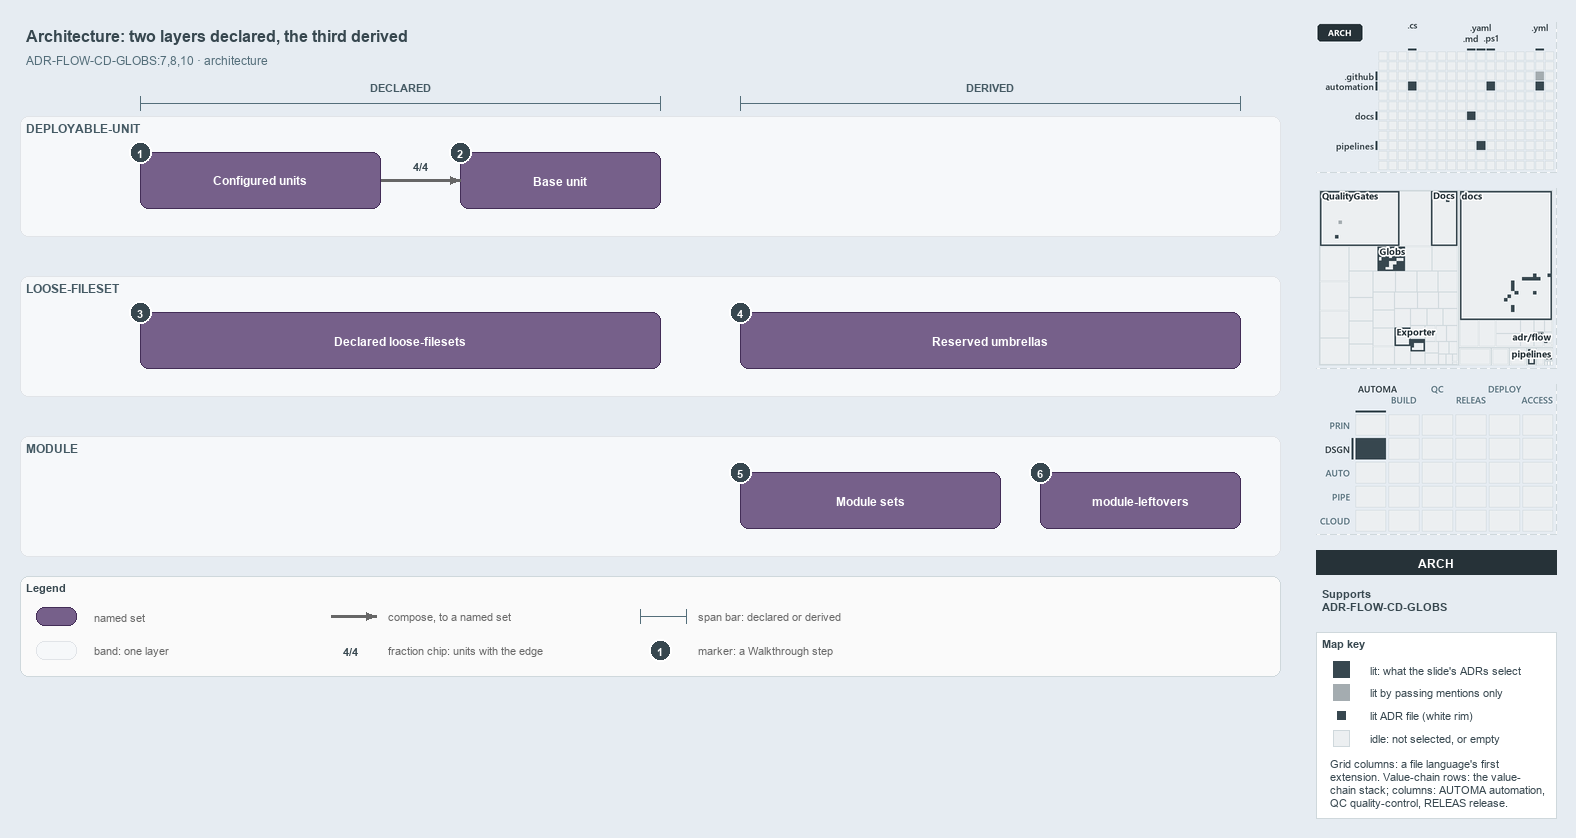

The diagram above was exported from draw.io. Its source (the exported page's mxGraphModel, read from the mxfile embedded in the PNG):
<mxGraphModel dx="1024" dy="768" grid="0" gridSize="10" guides="1" tooltips="1" connect="1" arrows="1" fold="1" page="1" pageScale="1" pageWidth="1572" pageHeight="700" background="#E6ECF2" math="0" shadow="0">
  <root>
    <mxCell id="0" />
    <mxCell id="1" parent="0" />
    <mxCell id="title" value="Architecture: two layers declared, the third derived" style="text;html=1;align=left;verticalAlign=middle;fontSize=16;fontStyle=1;fontColor=#37474F;" vertex="1" parent="1">
      <mxGeometry x="20" y="14" width="1260" height="30" as="geometry" />
    </mxCell>
    <mxCell id="subtitle" value="ADR-FLOW-CD-GLOBS:7,8,10 &amp;#183; architecture" style="text;html=1;align=left;verticalAlign=middle;fontSize=12;fontColor=#546E7A;" vertex="1" parent="1">
      <mxGeometry x="20" y="44" width="1240" height="20" as="geometry" />
    </mxCell>
    <mxCell id="band-du" value="DEPLOYABLE-UNIT" style="rounded=1;html=1;arcSize=3;fillColor=#F6F8FA;strokeColor=#E1E4E8;verticalAlign=top;align=left;spacingLeft=8;fontStyle=1;fontSize=12;fontColor=#455A64;" vertex="1" parent="1">
      <mxGeometry x="20" y="110" width="1260" height="120" as="geometry" />
    </mxCell>
    <mxCell id="band-loose" value="LOOSE-FILESET" style="rounded=1;html=1;arcSize=3;fillColor=#F6F8FA;strokeColor=#E1E4E8;verticalAlign=top;align=left;spacingLeft=8;fontStyle=1;fontSize=12;fontColor=#455A64;" vertex="1" parent="1">
      <mxGeometry x="20" y="270" width="1260" height="120" as="geometry" />
    </mxCell>
    <mxCell id="band-module" value="MODULE" style="rounded=1;html=1;arcSize=3;fillColor=#F6F8FA;strokeColor=#E1E4E8;verticalAlign=top;align=left;spacingLeft=8;fontStyle=1;fontSize=12;fontColor=#455A64;" vertex="1" parent="1">
      <mxGeometry x="20" y="430" width="1260" height="120" as="geometry" />
    </mxCell>
    <mxCell id="span-declared-label" value="DECLARED" style="text;html=1;align=center;verticalAlign=middle;fontSize=11;fontStyle=1;fontColor=#455A64;labelBackgroundColor=#FFFFFF;" vertex="1" parent="1">
      <mxGeometry x="360" y="72" width="80" height="16" as="geometry" />
    </mxCell>
    <mxCell id="span-declared" value="" style="shape=crossbar;whiteSpace=wrap;html=1;rounded=1;fillColor=none;strokeColor=#546E7A;strokeWidth=1.5;" vertex="1" parent="1">
      <mxGeometry x="140" y="90" width="520" height="14" as="geometry" />
    </mxCell>
    <mxCell id="span-derived-label" value="DERIVED" style="text;html=1;align=center;verticalAlign=middle;fontSize=11;fontStyle=1;fontColor=#455A64;labelBackgroundColor=#FFFFFF;" vertex="1" parent="1">
      <mxGeometry x="950" y="72" width="80" height="16" as="geometry" />
    </mxCell>
    <mxCell id="span-derived" value="" style="shape=crossbar;whiteSpace=wrap;html=1;rounded=1;fillColor=none;strokeColor=#546E7A;strokeWidth=1.5;" vertex="1" parent="1">
      <mxGeometry x="740" y="90" width="500" height="14" as="geometry" />
    </mxCell>
    <mxCell id="set-configured" value="&lt;b&gt;Configured units&lt;/b&gt;" style="rounded=1;whiteSpace=wrap;html=1;arcSize=20;fillColor=#76608a;strokeColor=#432d57;fontColor=#FFFFFF;fontSize=12;" vertex="1" parent="1">
      <mxGeometry x="140" y="146" width="240" height="56" as="geometry" />
    </mxCell>
    <mxCell id="set-base" value="&lt;b&gt;Base unit&lt;/b&gt;" style="rounded=1;whiteSpace=wrap;html=1;arcSize=20;fillColor=#76608a;strokeColor=#432d57;fontColor=#FFFFFF;fontSize=12;" vertex="1" parent="1">
      <mxGeometry x="460" y="146" width="200" height="56" as="geometry" />
    </mxCell>
    <mxCell id="p-edge-compose-a" value="" style="text;html=1;strokeColor=none;fillColor=none;" vertex="1" parent="1">
      <mxGeometry x="380" y="174" width="1" height="1" as="geometry" />
    </mxCell>
    <mxCell id="p-edge-compose-b" value="" style="text;html=1;strokeColor=none;fillColor=none;" vertex="1" parent="1">
      <mxGeometry x="460" y="174" width="1" height="1" as="geometry" />
    </mxCell>
    <mxCell id="edge-compose" value="" style="edgeStyle=orthogonalEdgeStyle;rounded=1;html=1;fontSize=10;endArrow=block;strokeColor=#666666;strokeWidth=2.5;" edge="1" parent="1" source="p-edge-compose-a" target="p-edge-compose-b">
      <mxGeometry relative="1" as="geometry" />
    </mxCell>
    <mxCell id="frac-compose" value="&lt;b&gt;4/4&lt;/b&gt;" style="text;html=1;align=center;verticalAlign=middle;fontSize=11;fontColor=#37474F;fillColor=#FFFFFF;strokeColor=none;" vertex="1" parent="1">
      <mxGeometry x="405" y="150" width="30" height="18" as="geometry" />
    </mxCell>
    <mxCell id="set-declared-loose" value="&lt;b&gt;Declared loose-filesets&lt;/b&gt;" style="rounded=1;whiteSpace=wrap;html=1;arcSize=20;fillColor=#76608a;strokeColor=#432d57;fontColor=#FFFFFF;fontSize=12;" vertex="1" parent="1">
      <mxGeometry x="140" y="306" width="520" height="56" as="geometry" />
    </mxCell>
    <mxCell id="set-umbrellas" value="&lt;b&gt;Reserved umbrellas&lt;/b&gt;" style="rounded=1;whiteSpace=wrap;html=1;arcSize=20;fillColor=#76608a;strokeColor=#432d57;fontColor=#FFFFFF;fontSize=12;" vertex="1" parent="1">
      <mxGeometry x="740" y="306" width="500" height="56" as="geometry" />
    </mxCell>
    <mxCell id="set-module" value="&lt;b&gt;Module sets&lt;/b&gt;" style="rounded=1;whiteSpace=wrap;html=1;arcSize=20;fillColor=#76608a;strokeColor=#432d57;fontColor=#FFFFFF;fontSize=12;" vertex="1" parent="1">
      <mxGeometry x="740" y="466" width="260" height="56" as="geometry" />
    </mxCell>
    <mxCell id="set-leftovers" value="&lt;b&gt;module-leftovers&lt;/b&gt;" style="rounded=1;whiteSpace=wrap;html=1;arcSize=20;fillColor=#76608a;strokeColor=#432d57;fontColor=#FFFFFF;fontSize=12;" vertex="1" parent="1">
      <mxGeometry x="1040" y="466" width="200" height="56" as="geometry" />
    </mxCell>
    <mxCell id="mark-1" value="1" style="ellipse;html=1;fillColor=#37474F;strokeColor=#FFFFFF;strokeWidth=2;fontColor=#FFFFFF;fontStyle=1;fontSize=11;" vertex="1" parent="1">
      <mxGeometry x="129" y="135" width="22" height="22" as="geometry" />
    </mxCell>
    <mxCell id="mark-2" value="2" style="ellipse;html=1;fillColor=#37474F;strokeColor=#FFFFFF;strokeWidth=2;fontColor=#FFFFFF;fontStyle=1;fontSize=11;" vertex="1" parent="1">
      <mxGeometry x="449" y="135" width="22" height="22" as="geometry" />
    </mxCell>
    <mxCell id="mark-3" value="3" style="ellipse;html=1;fillColor=#37474F;strokeColor=#FFFFFF;strokeWidth=2;fontColor=#FFFFFF;fontStyle=1;fontSize=11;" vertex="1" parent="1">
      <mxGeometry x="129" y="295" width="22" height="22" as="geometry" />
    </mxCell>
    <mxCell id="mark-4" value="4" style="ellipse;html=1;fillColor=#37474F;strokeColor=#FFFFFF;strokeWidth=2;fontColor=#FFFFFF;fontStyle=1;fontSize=11;" vertex="1" parent="1">
      <mxGeometry x="729" y="295" width="22" height="22" as="geometry" />
    </mxCell>
    <mxCell id="mark-5" value="5" style="ellipse;html=1;fillColor=#37474F;strokeColor=#FFFFFF;strokeWidth=2;fontColor=#FFFFFF;fontStyle=1;fontSize=11;" vertex="1" parent="1">
      <mxGeometry x="729" y="455" width="22" height="22" as="geometry" />
    </mxCell>
    <mxCell id="mark-6" value="6" style="ellipse;html=1;fillColor=#37474F;strokeColor=#FFFFFF;strokeWidth=2;fontColor=#FFFFFF;fontStyle=1;fontSize=11;" vertex="1" parent="1">
      <mxGeometry x="1029" y="455" width="22" height="22" as="geometry" />
    </mxCell>
    <mxCell id="legend" value="&lt;b&gt;Legend&lt;/b&gt;" style="rounded=1;whiteSpace=wrap;html=1;arcSize=6;fillColor=#FAFAFA;strokeColor=#CFD8DC;align=left;verticalAlign=top;spacing=8;fontSize=11;fontColor=#37474F;" vertex="1" parent="1">
      <mxGeometry x="20" y="570" width="1260" height="100" as="geometry" />
    </mxCell>
    <mxCell id="legend-0" value="" style="rounded=1;whiteSpace=wrap;html=1;arcSize=20;fillColor=#76608a;strokeColor=#432d57;fontColor=#FFFFFF;fontSize=12;" vertex="1" parent="1">
      <mxGeometry x="36" y="601" width="40" height="18" as="geometry" />
    </mxCell>
    <mxCell id="legend-0-text" value="named set" style="text;html=1;align=left;verticalAlign=middle;fontSize=11;fontColor=#666666;" vertex="1" parent="1">
      <mxGeometry x="88" y="600" width="230" height="20" as="geometry" />
    </mxCell>
    <mxCell id="legend-1" value="" style="rounded=1;html=1;arcSize=3;fillColor=#F6F8FA;strokeColor=#E1E4E8;verticalAlign=top;align=left;spacingLeft=8;fontStyle=1;fontSize=12;fontColor=#455A64;" vertex="1" parent="1">
      <mxGeometry x="36" y="635" width="40" height="18" as="geometry" />
    </mxCell>
    <mxCell id="legend-1-text" value="band: one layer" style="text;html=1;align=left;verticalAlign=middle;fontSize=11;fontColor=#666666;" vertex="1" parent="1">
      <mxGeometry x="88" y="634" width="230" height="20" as="geometry" />
    </mxCell>
    <mxCell id="legend-2-a" value="" style="text;html=1;strokeColor=none;fillColor=none;" vertex="1" parent="1">
      <mxGeometry x="330" y="610" width="1" height="1" as="geometry" />
    </mxCell>
    <mxCell id="legend-2-b" value="" style="text;html=1;strokeColor=none;fillColor=none;" vertex="1" parent="1">
      <mxGeometry x="376" y="610" width="1" height="1" as="geometry" />
    </mxCell>
    <mxCell id="legend-2" value="" style="edgeStyle=orthogonalEdgeStyle;rounded=1;html=1;fontSize=10;endArrow=block;strokeColor=#666666;strokeWidth=2.5;" edge="1" parent="1" source="legend-2-a" target="legend-2-b">
      <mxGeometry relative="1" as="geometry" />
    </mxCell>
    <mxCell id="legend-2-text" value="compose, to a named set" style="text;html=1;align=left;verticalAlign=middle;fontSize=11;fontColor=#666666;" vertex="1" parent="1">
      <mxGeometry x="382" y="600" width="230" height="20" as="geometry" />
    </mxCell>
    <mxCell id="legend-3" value="&lt;b&gt;4/4&lt;/b&gt;" style="text;html=1;align=center;verticalAlign=middle;fontSize=11;fontColor=#37474F;fillColor=#FFFFFF;strokeColor=none;" vertex="1" parent="1">
      <mxGeometry x="335" y="635" width="30" height="18" as="geometry" />
    </mxCell>
    <mxCell id="legend-3-text" value="fraction chip: units with the edge" style="text;html=1;align=left;verticalAlign=middle;fontSize=11;fontColor=#666666;" vertex="1" parent="1">
      <mxGeometry x="382" y="634" width="230" height="20" as="geometry" />
    </mxCell>
    <mxCell id="legend-4" value="" style="shape=crossbar;whiteSpace=wrap;html=1;rounded=1;fillColor=none;strokeColor=#546E7A;strokeWidth=1.5;" vertex="1" parent="1">
      <mxGeometry x="640" y="603" width="46" height="14" as="geometry" />
    </mxCell>
    <mxCell id="legend-4-text" value="span bar: declared or derived" style="text;html=1;align=left;verticalAlign=middle;fontSize=11;fontColor=#666666;" vertex="1" parent="1">
      <mxGeometry x="692" y="600" width="230" height="20" as="geometry" />
    </mxCell>
    <mxCell id="legend-5" value="1" style="ellipse;html=1;fillColor=#37474F;strokeColor=#FFFFFF;strokeWidth=2;fontColor=#FFFFFF;fontStyle=1;fontSize=11;" vertex="1" parent="1">
      <mxGeometry x="649" y="633" width="22" height="22" as="geometry" />
    </mxCell>
    <mxCell id="legend-5-text" value="marker: a Walkthrough step" style="text;html=1;align=left;verticalAlign=middle;fontSize=11;fontColor=#666666;" vertex="1" parent="1">
      <mxGeometry x="692" y="634" width="230" height="20" as="geometry" />
    </mxCell>
    <mxCell id="minimap-grid" value="" style="shape=image;html=1;imageAspect=0;aspect=fixed;verticalLabelPosition=bottom;strokeColor=#CFD8DC;dashed=1;fillColor=#FAFAFA;image=data:image/png,(base64 omitted: 11448 chars);" vertex="1" parent="1">
      <mxGeometry x="1316" y="16" width="240" height="150" as="geometry" />
    </mxCell>
    <mxCell id="minimap-tree" value="" style="shape=image;html=1;imageAspect=0;aspect=fixed;verticalLabelPosition=bottom;strokeColor=#CFD8DC;dashed=1;fillColor=#FAFAFA;image=data:image/png,(base64 omitted: 20496 chars);" vertex="1" parent="1">
      <mxGeometry x="1316" y="182" width="240" height="180" as="geometry" />
    </mxCell>
    <mxCell id="minimap-chain" value="" style="shape=image;html=1;imageAspect=0;aspect=fixed;verticalLabelPosition=bottom;strokeColor=#CFD8DC;dashed=1;fillColor=#FAFAFA;image=data:image/png,(base64 omitted: 14172 chars);" vertex="1" parent="1">
      <mxGeometry x="1316" y="378" width="240" height="150" as="geometry" />
    </mxCell>
    <mxCell id="lens-badge" value="ARCH" style="rounded=0;whiteSpace=wrap;html=1;align=center;verticalAlign=middle;fontSize=12;fontStyle=1;fontColor=#FFFFFF;fillColor=#263238;strokeColor=none;" vertex="1" parent="1">
      <mxGeometry x="1316" y="544" width="240" height="24" as="geometry" />
    </mxCell>
    <mxCell id="supports" value="&lt;b&gt;Supports&lt;/b&gt;&lt;br&gt;ADR-FLOW-CD-GLOBS" style="text;html=1;whiteSpace=wrap;align=left;verticalAlign=top;fontSize=11;fontColor=#37474F;" vertex="1" parent="1">
      <mxGeometry x="1316" y="576" width="240" height="38" as="geometry" />
    </mxCell>
    <mxCell id="mapkey" value="&lt;b&gt;Map key&lt;/b&gt;" style="rounded=0;whiteSpace=wrap;html=1;align=left;verticalAlign=top;fontSize=11;fontColor=#37474F;fillColor=#FFFFFF;strokeColor=#CFD8DC;spacingLeft=8;spacingTop=2;" vertex="1" parent="1">
      <mxGeometry x="1316" y="626" width="240" height="186" as="geometry" />
    </mxCell>
    <mxCell id="mapkey-lit" value="" style="rounded=0;html=1;fillColor=#37474F;strokeColor=#37474F;" vertex="1" parent="1">
      <mxGeometry x="1333.0" y="655.0" width="16" height="16" as="geometry" />
    </mxCell>
    <mxCell id="mapkey-lit-text" value="lit: what the slide's ADRs select" style="text;html=1;align=left;verticalAlign=middle;fontSize=11;fontColor=#37474F;" vertex="1" parent="1">
      <mxGeometry x="1364" y="653" width="184" height="20" as="geometry" />
    </mxCell>
    <mxCell id="mapkey-touched" value="" style="rounded=0;html=1;fillColor=#A4ACB0;strokeColor=#A4ACB0;" vertex="1" parent="1">
      <mxGeometry x="1333.0" y="678.0" width="16" height="16" as="geometry" />
    </mxCell>
    <mxCell id="mapkey-touched-text" value="lit by passing mentions only" style="text;html=1;align=left;verticalAlign=middle;fontSize=11;fontColor=#37474F;" vertex="1" parent="1">
      <mxGeometry x="1364" y="676" width="184" height="20" as="geometry" />
    </mxCell>
    <mxCell id="mapkey-adr" value="" style="rounded=0;html=1;fillColor=#37474F;strokeColor=#FFFFFF;strokeWidth=2;" vertex="1" parent="1">
      <mxGeometry x="1335.0" y="703.0" width="12" height="12" as="geometry" />
    </mxCell>
    <mxCell id="mapkey-adr-text" value="lit ADR file (white rim)" style="text;html=1;align=left;verticalAlign=middle;fontSize=11;fontColor=#37474F;" vertex="1" parent="1">
      <mxGeometry x="1364" y="699" width="184" height="20" as="geometry" />
    </mxCell>
    <mxCell id="mapkey-idle" value="" style="rounded=0;html=1;fillColor=#ECEFF1;strokeColor=#CFD8DC;" vertex="1" parent="1">
      <mxGeometry x="1333.0" y="724.0" width="16" height="16" as="geometry" />
    </mxCell>
    <mxCell id="mapkey-idle-text" value="idle: not selected, or empty" style="text;html=1;align=left;verticalAlign=middle;fontSize=11;fontColor=#37474F;" vertex="1" parent="1">
      <mxGeometry x="1364" y="722" width="184" height="20" as="geometry" />
    </mxCell>
    <mxCell id="mapkey-codes" value="Grid columns: a file language's first&lt;br&gt;extension. Value-chain rows: the value-&lt;br&gt;chain stack; columns: AUTOMA automation,&lt;br&gt;QC quality-control, RELEAS release." style="text;html=1;align=left;verticalAlign=top;whiteSpace=wrap;fontSize=11;fontColor=#37474F;" vertex="1" parent="1">
      <mxGeometry x="1324" y="746" width="224" height="60" as="geometry" />
    </mxCell>
  </root>
</mxGraphModel>